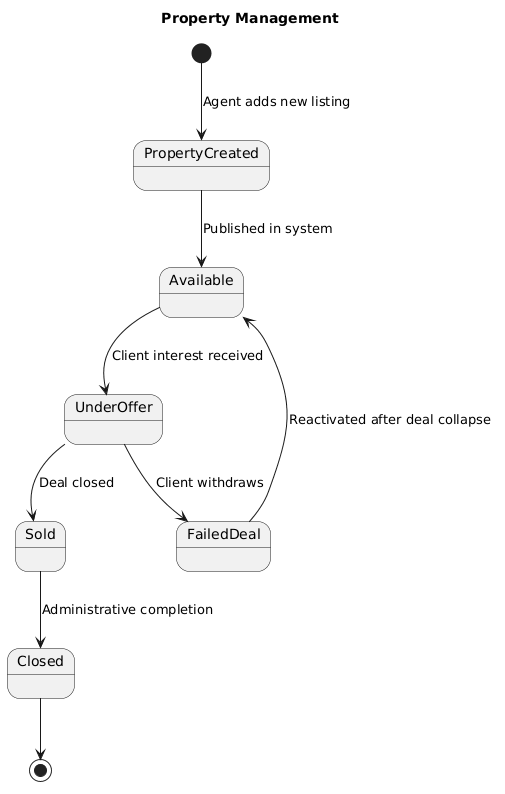

The diagram above was rendered by PlantUML. Its source (embedded in the PNG):
@startuml
title Property Management

[*] --> PropertyCreated : Agent adds new listing
PropertyCreated --> Available : Published in system
Available --> UnderOffer : Client interest received
UnderOffer --> Sold : Deal closed
UnderOffer --> FailedDeal : Client withdraws
FailedDeal --> Available : Reactivated after deal collapse
Sold --> Closed : Administrative completion
Closed --> [*]
@enduml